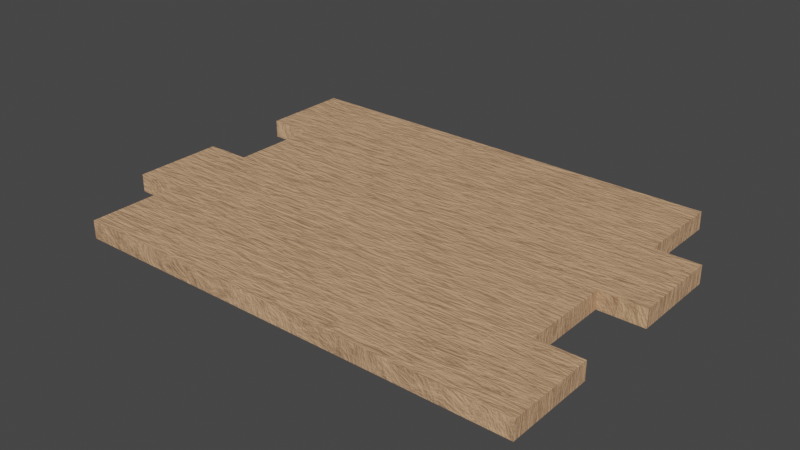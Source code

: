 # Source: wood.blend  (saved by Blender 2.90.8; exported with 4.5.12 LTS)
import bpy
from mathutils import Matrix  # noqa: F401  (used for matrix-valued properties, if any)

bpy.ops.wm.read_factory_settings(use_empty=True)
scene = bpy.context.scene
scene.name = 'Scene'

# ---- collections
col_collection = bpy.data.collections.new('Collection'); scene.collection.children.link(col_collection)

# ---- materials (node trees are filled in below, after node groups)
mat_wood = bpy.data.materials.new('wood')
mat_wood.use_transparent_shadow = False

# ---- material node trees
mat_wood.use_nodes = True; mat_wood.node_tree.nodes.clear()
_N = mat_wood.node_tree.nodes; _L = mat_wood.node_tree.links
n0 = _N.new('ShaderNodeBsdfPrincipled'); n0.name = 'Principled BSDF'; n0.location = (10, 300)
n0.distribution = 'GGX'
n0.subsurface_method = 'BURLEY'
n0.inputs[3].default_value = 1.45
n0.inputs[27].default_value = (0.0, 0.0, 0.0, 1.0)
n0.inputs[28].default_value = 1.0
n1 = _N.new('ShaderNodeOutputMaterial'); n1.name = 'Material Output'; n1.location = (300, 300)
n2 = _N.new('ShaderNodeMapping'); n2.name = '映射方法'; n2.location = (-680, 320)
n2.inputs[3].default_value = (1.0, -6.0, 1.0)
n3 = _N.new('ShaderNodeTexCoord'); n3.name = '紋理座標'; n3.location = (-880, 300)
n4 = _N.new('ShaderNodeBump'); n4.name = '凹凸'; n4.location = (-200, -60)
n4.inputs[0].default_value = 0.2667
n4.inputs[1].default_value = 1.0
n4.inputs[2].default_value = 1.0
n5 = _N.new('ShaderNodeTexNoise'); n5.name = '噪訊紋理'; n5.location = (-480, 240)
n5.inputs[2].default_value = 1.6
n5.inputs[3].default_value = 16.0
n5.inputs[4].default_value = 0.745
n5.inputs[8].default_value = 0.7
n6 = _N.new('ShaderNodeValToRGB'); n6.name = '色彩漸變'; n6.location = (-240, 260)
while len(n6.color_ramp.elements) > 1: n6.color_ramp.elements.remove(n6.color_ramp.elements[-1])
n6.color_ramp.elements[0].position = 0.15; n6.color_ramp.elements[0].color = (0.1714, 0.08022, 0.04519, 1.0)
_e = n6.color_ramp.elements.new(0.5818); _e.color = (0.6939, 0.4125, 0.2307, 1.0)
_e = n6.color_ramp.elements.new(0.9045); _e.color = (0.3813, 0.1714, 0.117, 1.0)
_L.new(n0.outputs[0], n1.inputs[0])
_L.new(n6.outputs[0], n0.inputs[0])
_L.new(n5.outputs[0], n6.inputs[0])
_L.new(n2.outputs[0], n5.inputs[0])
_L.new(n3.outputs[3], n2.inputs[0])
_L.new(n4.outputs[0], n0.inputs[5])
_L.new(n5.outputs[0], n4.inputs[3])
n1.is_active_output = True

# ---- world
world_world = bpy.data.worlds.new('World'); scene.world = world_world
world_world.use_nodes = True; world_world.node_tree.nodes.clear()
_N = world_world.node_tree.nodes; _L = world_world.node_tree.links
n0 = _N.new('ShaderNodeOutputWorld'); n0.name = 'World Output'; n0.location = (300, 300)
n1 = _N.new('ShaderNodeBackground'); n1.name = 'Background'; n1.location = (10, 300)
n1.inputs[0].default_value = (0.05088, 0.05088, 0.05088, 1.0)
_L.new(n1.outputs[0], n0.inputs[0])
n0.is_active_output = True
world_world.color = (0.05088, 0.05088, 0.05088)
world_world.use_sun_shadow = False
world_world.sun_shadow_jitter_overblur = 0.0

# ---- meshes
me_003 = bpy.data.meshes.new('立方體.003')
me_003.from_pydata([(5.0, -1.0, -0.2), (5.0, -1.0, 0.2), (5.0, 1.0, -0.2), (5.0, 1.0, 0.2), (0.0, -1.0, -0.2), (0.0, -1.0, 0.2), (0.0, 1.0, -0.2), (0.0, 1.0, 0.2), (-5.0, -1.0, -0.2), (-5.0, -1.0, 0.2), (-5.0, 1.0, -0.2), (-5.0, 1.0, 0.2), (4.0, 5.0, -0.2), (4.0, 5.0, 0.2), (4.0, 7.0, -0.2), (4.0, 7.0, 0.2), (-1.0, 5.0, -0.2), (-1.0, 5.0, 0.2), (-1.0, 7.0, -0.2), (-1.0, 7.0, 0.2), (-6.0, 5.0, -0.2), (-6.0, 5.0, 0.2), (-6.0, 7.0, -0.2), (-6.0, 7.0, 0.2), (5.0, 3.0, -0.2), (5.0, 3.0, 0.2), (5.0, 5.0, -0.2), (5.0, 5.0, 0.2), (0.0, 3.0, -0.2), (0.0, 3.0, 0.2), (0.0, 5.0, -0.2), (0.0, 5.0, 0.2), (-5.0, 3.0, -0.2), (-5.0, 3.0, 0.2), (-5.0, 5.0, -0.2), (-5.0, 5.0, 0.2), (4.0, 1.0, -0.2), (4.0, 1.0, 0.2), (4.0, 3.0, -0.2), (4.0, 3.0, 0.2), (-1.0, 1.0, -0.2), (-1.0, 1.0, 0.2), (-1.0, 3.0, -0.2), (-1.0, 3.0, 0.2), (-6.0, 1.0, -0.2), (-6.0, 1.0, 0.2), (-6.0, 3.0, -0.2), (-6.0, 3.0, 0.2)], [], [(6, 7, 3, 2), (2, 3, 1, 0), (0, 1, 5, 4), (6, 2, 0, 4), (3, 7, 5, 1), (4, 6, 7, 5), (6, 10, 11, 7), (10, 8, 9, 11), (8, 4, 5, 9), (6, 4, 8, 10), (11, 9, 5, 7), (18, 19, 15, 14), (14, 15, 13, 12), (12, 13, 17, 16), (18, 14, 12, 16), (15, 19, 17, 13), (16, 18, 19, 17), (18, 22, 23, 19), (22, 20, 21, 23), (20, 16, 17, 21), (18, 16, 20, 22), (23, 21, 17, 19), (30, 31, 27, 26), (26, 27, 25, 24), (24, 25, 29, 28), (30, 26, 24, 28), (27, 31, 29, 25), (28, 30, 31, 29), (30, 34, 35, 31), (34, 32, 33, 35), (32, 28, 29, 33), (30, 28, 32, 34), (35, 33, 29, 31), (42, 43, 39, 38), (38, 39, 37, 36), (36, 37, 41, 40), (42, 38, 36, 40), (39, 43, 41, 37), (40, 42, 43, 41), (42, 46, 47, 43), (46, 44, 45, 47), (44, 40, 41, 45), (42, 40, 44, 46), (47, 45, 41, 43)])
_uv = me_003.uv_layers.new(name='UVMap')
_uv.uv.foreach_set('vector', [0.375, 0.25, 0.625, 0.25, 0.625, 0.5, 0.375, 0.5, 0.375, 0.5, 0.625, 0.5, 0.625, 0.75, 0.375, 0.75, 0.375, 0.75, 0.625, 0.75, 0.625, 1.0, 0.375, 1.0, 0.125, 0.5, 0.375, 0.5, 0.375, 0.75, 0.125, 0.75, 0.625, 0.5, 0.875, 0.5, 0.875, 0.75, 0.625, 0.75, 0.375, 0.0, 0.375, 0.25, 0.625, 0.25, 0.625, 0.0, 0.375, 0.25, 0.375, 0.5, 0.625, 0.5, 0.625, 0.25, 0.375, 0.5, 0.375, 0.75, 0.625, 0.75, 0.625, 0.5, 0.375, 0.75, 0.375, 1.0, 0.625, 1.0, 0.625, 0.75, 0.125, 0.5, 0.125, 0.75, 0.375, 0.75, 0.375, 0.5, 0.625, 0.5, 0.625, 0.75, 0.875, 0.75, 0.875, 0.5, 0.375, 0.25, 0.625, 0.25, 0.625, 0.5, 0.375, 0.5, 0.375, 0.5, 0.625, 0.5, 0.625, 0.75, 0.375, 0.75, 0.375, 0.75, 0.625, 0.75, 0.625, 1.0, 0.375, 1.0, 0.125, 0.5, 0.375, 0.5, 0.375, 0.75, 0.125, 0.75, 0.625, 0.5, 0.875, 0.5, 0.875, 0.75, 0.625, 0.75, 0.375, 0.0, 0.375, 0.25, 0.625, 0.25, 0.625, 0.0, 0.375, 0.25, 0.375, 0.5, 0.625, 0.5, 0.625, 0.25, 0.375, 0.5, 0.375, 0.75, 0.625, 0.75, 0.625, 0.5, 0.375, 0.75, 0.375, 1.0, 0.625, 1.0, 0.625, 0.75, 0.125, 0.5, 0.125, 0.75, 0.375, 0.75, 0.375, 0.5, 0.625, 0.5, 0.625, 0.75, 0.875, 0.75, 0.875, 0.5, 0.375, 0.25, 0.625, 0.25, 0.625, 0.5, 0.375, 0.5, 0.375, 0.5, 0.625, 0.5, 0.625, 0.75, 0.375, 0.75, 0.375, 0.75, 0.625, 0.75, 0.625, 1.0, 0.375, 1.0, 0.125, 0.5, 0.375, 0.5, 0.375, 0.75, 0.125, 0.75, 0.625, 0.5, 0.875, 0.5, 0.875, 0.75, 0.625, 0.75, 0.375, 0.0, 0.375, 0.25, 0.625, 0.25, 0.625, 0.0, 0.375, 0.25, 0.375, 0.5, 0.625, 0.5, 0.625, 0.25, 0.375, 0.5, 0.375, 0.75, 0.625, 0.75, 0.625, 0.5, 0.375, 0.75, 0.375, 1.0, 0.625, 1.0, 0.625, 0.75, 0.125, 0.5, 0.125, 0.75, 0.375, 0.75, 0.375, 0.5, 0.625, 0.5, 0.625, 0.75, 0.875, 0.75, 0.875, 0.5, 0.375, 0.25, 0.625, 0.25, 0.625, 0.5, 0.375, 0.5, 0.375, 0.5, 0.625, 0.5, 0.625, 0.75, 0.375, 0.75, 0.375, 0.75, 0.625, 0.75, 0.625, 1.0, 0.375, 1.0, 0.125, 0.5, 0.375, 0.5, 0.375, 0.75, 0.125, 0.75, 0.625, 0.5, 0.875, 0.5, 0.875, 0.75, 0.625, 0.75, 0.375, 0.0, 0.375, 0.25, 0.625, 0.25, 0.625, 0.0, 0.375, 0.25, 0.375, 0.5, 0.625, 0.5, 0.625, 0.25, 0.375, 0.5, 0.375, 0.75, 0.625, 0.75, 0.625, 0.5, 0.375, 0.75, 0.375, 1.0, 0.625, 1.0, 0.625, 0.75, 0.125, 0.5, 0.125, 0.75, 0.375, 0.75, 0.375, 0.5, 0.625, 0.5, 0.625, 0.75, 0.875, 0.75, 0.875, 0.5])
me_003.materials.append(mat_wood)
me_003.use_remesh_fix_poles = True
me_003.use_remesh_preserve_attributes = False
me_003.use_mirror_vertex_groups = False
me_003.update()

# ---- objects
ob_003 = bpy.data.objects.new('立方體.003', me_003)

# ---- transforms, parenting, visibility, modifiers, constraints
ob_003.location = (1.0, -6.0, 0.0)
ob_003.lineart.crease_threshold = 0.0

# ---- collection membership
col_collection.objects.link(ob_003)

# ---- scene / render settings (as saved in the file)
scene.frame_start = 1; scene.frame_end = 250; scene.frame_set(24)
scene.render.engine = 'BLENDER_EEVEE_NEXT'
scene.cycles.use_denoising = False
scene.cycles.samples = 128
scene.cycles.sampling_pattern = 'TABULATED_SOBOL'
scene.cycles.use_adaptive_sampling = False
scene.cycles.use_light_tree = False
scene.view_settings.view_transform = 'Filmic'
bpy.context.view_layer.update()

# ---- added for rendering (the .blend has no active camera and no usable light): camera, sun
cam_auto = bpy.data.cameras.new('AutoCamera')
cam_auto.lens = 50.0
cam_auto.sensor_width = 36.0
cam_auto.clip_end = 1000.0
ob_auto_camera = bpy.data.objects.new('AutoCamera', cam_auto)
scene.collection.objects.link(ob_auto_camera)
ob_auto_camera.location = (13.0899, -18.1078, 10.0719)
ob_auto_camera.rotation_euler = (1.09748, -7.21219e-08, 0.694738)
scene.camera = ob_auto_camera
light_auto_sun = bpy.data.lights.new('AutoSun', 'SUN')
light_auto_sun.energy = 3.0
light_auto_sun.angle = 0.0523599
ob_auto_sun = bpy.data.objects.new('AutoSun', light_auto_sun)
scene.collection.objects.link(ob_auto_sun)
ob_auto_sun.rotation_euler = (0.872665, 0.174533, 0.523599)
bpy.context.view_layer.update()
